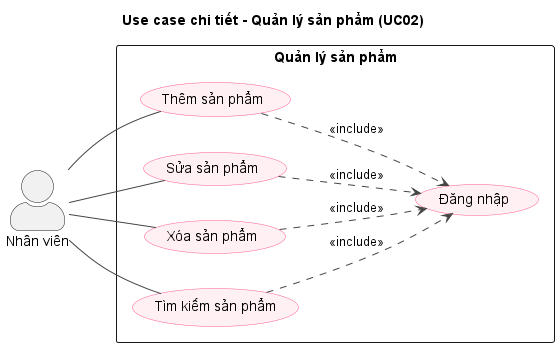

The diagram above was rendered by PlantUML. Its source (embedded in the PNG):
@startuml uc-a02-sanpham
left to right direction
skinparam shadowing false
skinparam packageStyle rectangle
skinparam actorStyle awesome
skinparam usecase {
  BackgroundColor #FFF0F3
  BorderColor #FF5E8E
  ArrowColor #444444
}
title Use case chi tiết - Quản lý sản phẩm (UC02)
actor "Nhân viên" as ACT0
rectangle "Quản lý sản phẩm" {
  usecase "Thêm sản phẩm" as U0
  usecase "Sửa sản phẩm" as U1
  usecase "Xóa sản phẩm" as U2
  usecase "Tìm kiếm sản phẩm" as U3
  usecase "Đăng nhập" as LOGIN
}
ACT0 -- U0
ACT0 -- U1
ACT0 -- U2
ACT0 -- U3
U0 ..> LOGIN : <<include>>
U1 ..> LOGIN : <<include>>
U2 ..> LOGIN : <<include>>
U3 ..> LOGIN : <<include>>
@enduml